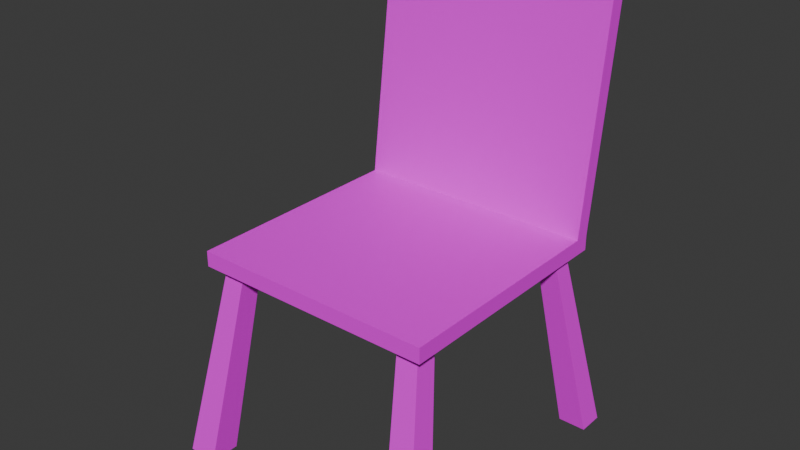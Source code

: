 # Source: chair.blend  (saved by Blender 4.4.32; exported with 4.5.12 LTS)
import bpy
from mathutils import Matrix  # noqa: F401  (used for matrix-valued properties, if any)

bpy.ops.wm.read_factory_settings(use_empty=True)
scene = bpy.context.scene
scene.name = 'Scene'

# ---- collections
col_collection = bpy.data.collections.new('Collection'); scene.collection.children.link(col_collection)

# ---- images (referenced by path relative to the original .blend; pixels are not part of the script)
import os
ASSET_DIR = os.environ.get("B2B_ASSET_DIR", "")  # directory of the original .blend (textures are referenced by path, not embedded)
HERE = os.path.dirname(os.path.abspath(__file__))  # packed textures are extracted next to this script under _unpacked/

def load_image(name, relpath, width, height, colorspace="sRGB"):
    """Load a texture the original file referenced (path relative to the .blend, or extracted next to this script)."""
    p = next((c for c in (os.path.join(HERE, relpath), os.path.join(ASSET_DIR, relpath)) if relpath and os.path.exists(c)), "")
    if p:
        img = bpy.data.images.load(p, check_existing=True)
        img.name = name
    else:  # same state as the original file: an image datablock whose file is absent (Cycles renders it pink)
        img = bpy.data.images.new(name, width, height)
        img.source = "FILE"
        img.filepath = "//" + (relpath or name)
    img.colorspace_settings.name = colorspace
    return img
img_wood_texture_png = load_image('wood-texture.png', 'wood-texture.png', 1024, 1024, 'sRGB')

# ---- materials (node trees are filled in below, after node groups)
mat_material = bpy.data.materials.new('Material')
mat_material.alpha_threshold = 0.0
mat_material.roughness = 0.5
mat_material.line_color = (0.0, 0.0, 0.0, 1.0)

# ---- material node trees
mat_material.use_nodes = True; mat_material.node_tree.nodes.clear()
_N = mat_material.node_tree.nodes; _L = mat_material.node_tree.links
n0 = _N.new('ShaderNodeOutputMaterial'); n0.name = 'Material Output'; n0.location = (300, 300)
n1 = _N.new('ShaderNodeBsdfPrincipled'); n1.name = 'Principled BSDF'; n1.location = (10, 300)
n1.inputs[3].default_value = 1.45
n2 = _N.new('ShaderNodeTexImage'); n2.name = 'Image Texture'; n2.location = (-280, 280)
n2.image = img_wood_texture_png
_L.new(n1.outputs[0], n0.inputs[0])
_L.new(n2.outputs[0], n1.inputs[0])
n0.is_active_output = True

# ---- world
world_world = bpy.data.worlds.new('World'); scene.world = world_world
world_world.use_nodes = True; world_world.node_tree.nodes.clear()
_N = world_world.node_tree.nodes; _L = world_world.node_tree.links
n0 = _N.new('ShaderNodeOutputWorld'); n0.name = 'World Output'; n0.location = (300, 300)
n1 = _N.new('ShaderNodeBackground'); n1.name = 'Background'; n1.location = (10, 300)
n1.inputs[0].default_value = (0.05088, 0.05088, 0.05088, 1.0)
_L.new(n1.outputs[0], n0.inputs[0])
n0.is_active_output = True
world_world.color = (0.05088, 0.05088, 0.05088)
world_world.sun_shadow_jitter_overblur = 0.0

# ---- meshes
me_cube = bpy.data.meshes.new('Cube')
me_cube.from_pydata([(1.0, 1.0, 1.0), (1.0, 1.0, 0.8721), (1.0, -1.0, 1.0), (1.0, -1.0, 0.8721), (0.9044, -0.7198, 0.8721), (0.729, -0.7198, 0.8721), (0.9044, -0.8952, 0.8721), (0.729, -0.8952, 0.8721), (0.0, 1.0, 0.8721), (0.0, -1.0, 1.0), (0.0, -1.0, 0.8721), (0.0, 1.0, 1.0), (0.9362, 0.8353, 0.8721), (1.0, 0.0, 1.0), (0.9362, 0.6828, 0.8721), (1.0, 0.0, 0.8721), (0.0, 0.0, 0.8721), (0.0, 0.0, 1.0), (0.7707, 0.6828, 0.8721), (1.0, 0.9215, 0.8721), (0.7707, 0.8353, 0.8721), (1.0, 0.875, 1.0), (0.0, 0.9215, 0.8721), (0.0, 0.875, 1.0), (1.107, -0.992, -0.7217), (0.8625, -0.992, -0.7217), (1.107, -1.236, -0.7217), (0.8625, -1.236, -0.7217), (1.151, 1.172, -0.7217), (0.9205, 1.172, -0.7217), (1.151, 0.9595, -0.7217), (0.9205, 0.9595, -0.7217), (0.0, 1.251, 3.014), (1.0, 1.251, 3.014), (1.0, 1.126, 3.014), (0.0, 1.126, 3.014), (-1.0, 1.0, 1.0), (-1.0, 1.0, 0.8721), (-1.0, -1.0, 1.0), (-1.0, -1.0, 0.8721), (-0.9044, -0.7198, 0.8721), (-0.729, -0.7198, 0.8721), (-0.9044, -0.8952, 0.8721), (-0.729, -0.8952, 0.8721), (-0.9362, 0.8353, 0.8721), (-1.0, 0.0, 1.0), (-0.9362, 0.6828, 0.8721), (-1.0, 0.0, 0.8721), (-0.7707, 0.6828, 0.8721), (-1.0, 0.9215, 0.8721), (-0.7707, 0.8353, 0.8721), (-1.0, 0.875, 1.0), (-1.107, -0.992, -0.7217), (-0.8625, -0.992, -0.7217), (-1.107, -1.236, -0.7217), (-0.8625, -1.236, -0.7217), (-1.151, 1.172, -0.7217), (-0.9205, 1.172, -0.7217), (-1.151, 0.9595, -0.7217), (-0.9205, 0.9595, -0.7217), (-1.0, 1.251, 3.014), (-1.0, 1.126, 3.014)], [], [(16, 15, 4, 5), (14, 18, 31, 30), (15, 16, 18, 14), (15, 3, 6, 4), (15, 13, 2, 3), (8, 11, 0, 1), (19, 15, 14, 12), (18, 20, 29, 31), (3, 2, 9, 10), (13, 17, 9, 2), (21, 23, 17, 13), (29, 28, 30, 31), (19, 21, 13, 15), (22, 19, 12, 20), (16, 22, 20, 18), (10, 16, 5, 7), (3, 10, 7, 6), (8, 1, 19, 22), (1, 0, 21, 19), (25, 24, 26, 27), (23, 21, 34, 35), (5, 4, 24, 25), (12, 14, 30, 28), (20, 12, 28, 29), (7, 5, 25, 27), (6, 7, 27, 26), (4, 6, 26, 24), (33, 32, 35, 34), (0, 11, 32, 33), (11, 23, 35, 32), (21, 0, 33, 34), (16, 41, 40, 47), (46, 58, 59, 48), (47, 46, 48, 16), (47, 40, 42, 39), (47, 39, 38, 45), (8, 37, 36, 11), (49, 44, 46, 47), (48, 59, 57, 50), (39, 10, 9, 38), (45, 38, 9, 17), (51, 45, 17, 23), (57, 59, 58, 56), (49, 47, 45, 51), (22, 50, 44, 49), (16, 48, 50, 22), (10, 43, 41, 16), (39, 42, 43, 10), (8, 22, 49, 37), (37, 49, 51, 36), (53, 55, 54, 52), (23, 35, 61, 51), (41, 53, 52, 40), (44, 56, 58, 46), (50, 57, 56, 44), (43, 55, 53, 41), (42, 54, 55, 43), (40, 52, 54, 42), (60, 61, 35, 32), (36, 60, 32, 11), (51, 61, 60, 36)])
_uv = me_cube.uv_layers.new(name='UVMap')
_uv.uv.foreach_set('vector', [0.6532, 0.512, 0.7378, 0.5105, 0.7308, 0.6481, 0.7159, 0.6484, 0.5875, 0.7293, 0.6084, 0.7273, 0.6084, 0.9292, 0.5793, 0.932, 0.7378, 0.5105, 0.6532, 0.512, 0.7173, 0.3804, 0.7313, 0.3801, 0.7378, 0.5105, 0.7393, 0.7015, 0.7311, 0.6816, 0.7308, 0.6481, 0.3209, 0.3183, 0.3327, 0.3071, 0.4201, 0.3994, 0.4083, 0.4106, 0.5784, 0.2885, 0.5784, 0.2722, 0.7056, 0.2722, 0.7056, 0.2885, 0.7363, 0.3344, 0.7378, 0.5105, 0.7313, 0.3801, 0.7311, 0.351, 0.2409, 0.7301, 0.2598, 0.7341, 0.2598, 0.9411, 0.2335, 0.9355, 0.7711, 0.9816, 0.7549, 0.9816, 0.7549, 0.8544, 0.7711, 0.8544, 0.79, 0.211, 0.8746, 0.2085, 0.8772, 0.3995, 0.7926, 0.4021, 0.7878, 0.0439, 0.8724, 0.04134, 0.8746, 0.2085, 0.79, 0.211, 0.4712, 0.7646, 0.4712, 0.7939, 0.4442, 0.7939, 0.4442, 0.7646, 0.2403, 0.2332, 0.2562, 0.2264, 0.3327, 0.3071, 0.3209, 0.3183, 0.6517, 0.336, 0.7363, 0.3344, 0.7311, 0.351, 0.7171, 0.3512, 0.6532, 0.512, 0.6517, 0.336, 0.7171, 0.3512, 0.7173, 0.3804, 0.6547, 0.7031, 0.6532, 0.512, 0.7159, 0.6484, 0.7162, 0.6819, 0.7393, 0.7015, 0.6547, 0.7031, 0.7162, 0.6819, 0.7311, 0.6816, 0.6516, 0.321, 0.7362, 0.3194, 0.7363, 0.3344, 0.6517, 0.336, 0.2335, 0.226, 0.2453, 0.2148, 0.2562, 0.2264, 0.2403, 0.2332, 0.4208, 0.831, 0.4208, 0.862, 0.3897, 0.862, 0.3897, 0.831, 0.3606, 0.6989, 0.2335, 0.6989, 0.2335, 0.4418, 0.3606, 0.4418, 0.01561, 0.6852, 0.03783, 0.687, 0.04653, 0.8918, 0.01561, 0.8892, 0.6396, 0.7313, 0.6586, 0.7273, 0.666, 0.9331, 0.6396, 0.9387, 0.07837, 0.6851, 0.09932, 0.6871, 0.1075, 0.8904, 0.07837, 0.8877, 0.1387, 0.4465, 0.1605, 0.4418, 0.1691, 0.6471, 0.1387, 0.6535, 0.8131, 0.6866, 0.8353, 0.6847, 0.8353, 0.8897, 0.8044, 0.8922, 0.02414, 0.4418, 0.04595, 0.4465, 0.04595, 0.6539, 0.01561, 0.6475, 0.3646, 0.7301, 0.3646, 0.8573, 0.3487, 0.8573, 0.3487, 0.7301, 0.7056, 0.2722, 0.5784, 0.2722, 0.5784, 0.01561, 0.7056, 0.01561, 0.9439, 0.6998, 0.9281, 0.7018, 0.9281, 0.4438, 0.9439, 0.4418, 0.2562, 0.2264, 0.2453, 0.2148, 0.4092, 0.01561, 0.4201, 0.02714, 0.6532, 0.512, 0.5926, 0.6507, 0.5778, 0.6509, 0.5686, 0.5136, 0.5399, 0.7293, 0.5481, 0.932, 0.5189, 0.9292, 0.5189, 0.7273, 0.5686, 0.5136, 0.5729, 0.383, 0.5869, 0.3828, 0.6532, 0.512, 0.5686, 0.5136, 0.5778, 0.6509, 0.578, 0.6844, 0.5701, 0.7046, 0.1148, 0.3183, 0.02741, 0.4106, 0.01561, 0.3994, 0.103, 0.3071, 0.5784, 0.2885, 0.4513, 0.2885, 0.4513, 0.2722, 0.5784, 0.2722, 0.5671, 0.3375, 0.5727, 0.3539, 0.5729, 0.383, 0.5686, 0.5136, 0.31, 0.7301, 0.3175, 0.9355, 0.2911, 0.941, 0.2911, 0.7341, 0.7711, 0.7273, 0.7711, 0.8544, 0.7549, 0.8544, 0.7549, 0.7273, 0.9592, 0.2059, 0.9617, 0.3969, 0.8772, 0.3995, 0.8746, 0.2085, 0.9569, 0.03878, 0.9592, 0.2059, 0.8746, 0.2085, 0.8724, 0.04134, 0.4712, 0.8544, 0.4442, 0.8544, 0.4442, 0.8251, 0.4712, 0.8251, 0.1954, 0.2332, 0.1148, 0.3183, 0.103, 0.3071, 0.1795, 0.2264, 0.6517, 0.336, 0.5867, 0.3536, 0.5727, 0.3539, 0.5671, 0.3375, 0.6532, 0.512, 0.5869, 0.3828, 0.5867, 0.3536, 0.6517, 0.336, 0.6547, 0.7031, 0.5929, 0.6842, 0.5926, 0.6507, 0.6532, 0.512, 0.5701, 0.7046, 0.578, 0.6844, 0.5929, 0.6842, 0.6547, 0.7031, 0.6516, 0.321, 0.6517, 0.336, 0.5671, 0.3375, 0.567, 0.3225, 0.2022, 0.226, 0.1954, 0.2332, 0.1795, 0.2264, 0.1904, 0.2148, 0.382, 0.7957, 0.382, 0.7646, 0.413, 0.7646, 0.413, 0.7957, 0.3606, 0.6989, 0.3606, 0.4418, 0.4877, 0.4418, 0.4877, 0.6989, 0.8969, 0.4418, 0.8969, 0.6459, 0.866, 0.6484, 0.8747, 0.4437, 0.7237, 0.7313, 0.7237, 0.9386, 0.6973, 0.9331, 0.7047, 0.7273, 0.8957, 0.6847, 0.8957, 0.8873, 0.8665, 0.89, 0.8747, 0.6867, 0.8347, 0.4465, 0.8347, 0.6535, 0.8044, 0.647, 0.8129, 0.4418, 0.161, 0.6866, 0.1697, 0.8923, 0.1387, 0.8897, 0.1387, 0.6848, 0.09898, 0.4418, 0.1075, 0.6474, 0.07717, 0.6539, 0.07717, 0.4465, 0.3646, 0.9844, 0.3487, 0.9844, 0.3487, 0.8573, 0.3646, 0.8573, 0.4513, 0.2722, 0.4513, 0.01561, 0.5784, 0.01561, 0.5784, 0.2722, 0.1795, 0.2264, 0.01561, 0.02714, 0.02653, 0.01561, 0.1904, 0.2148])
me_cube.materials.append(mat_material)
me_cube.use_mirror_vertex_groups = False
me_cube.update()

# ---- objects
ob_cube = bpy.data.objects.new('Cube', me_cube)

# ---- transforms, parenting, visibility, modifiers, constraints
ob_cube.location = (0.0, 0.0, 0.0)
ob_cube.lock_rotations_4d = False
ob_cube.empty_display_type = 'ARROWS'
ob_cube.lineart.crease_threshold = 0.0

# ---- collection membership
col_collection.objects.link(ob_cube)

# ---- scene / render settings (as saved in the file)
scene.frame_start = 1; scene.frame_end = 250; scene.frame_set(1)
scene.render.engine = 'BLENDER_EEVEE_NEXT'
bpy.context.view_layer.update()

# ---- added for rendering (the .blend has no active camera and no usable light): camera, sun
cam_auto = bpy.data.cameras.new('AutoCamera')
cam_auto.lens = 50.0
cam_auto.sensor_width = 36.0
cam_auto.clip_end = 1000.0
ob_auto_camera = bpy.data.objects.new('AutoCamera', cam_auto)
scene.collection.objects.link(ob_auto_camera)
ob_auto_camera.location = (4.66642, -5.59211, 4.87911)
ob_auto_camera.rotation_euler = (1.09748, -7.21219e-08, 0.694738)
scene.camera = ob_auto_camera
light_auto_sun = bpy.data.lights.new('AutoSun', 'SUN')
light_auto_sun.energy = 3.0
light_auto_sun.angle = 0.0523599
ob_auto_sun = bpy.data.objects.new('AutoSun', light_auto_sun)
scene.collection.objects.link(ob_auto_sun)
ob_auto_sun.rotation_euler = (0.872665, 0.174533, 0.523599)
bpy.context.view_layer.update()
